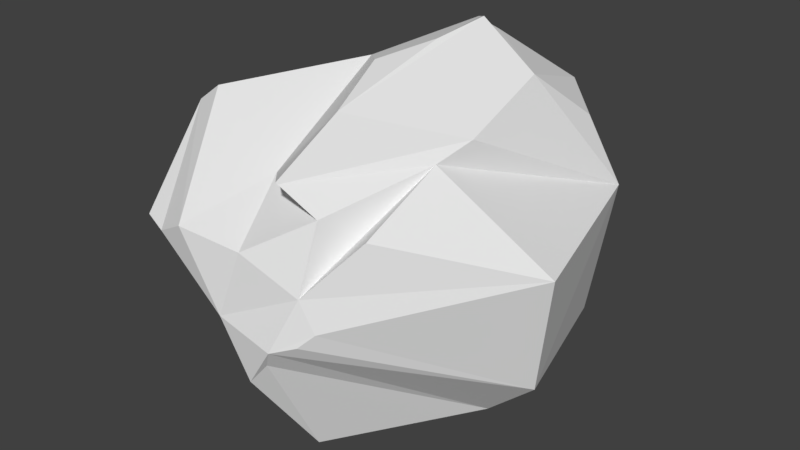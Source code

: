 # Source: LowPolyRock_Big.blend  (saved by Blender 2.78.0; exported with 4.5.12 LTS)
import bpy
from mathutils import Matrix  # noqa: F401  (used for matrix-valued properties, if any)

bpy.ops.wm.read_factory_settings(use_empty=True)
scene = bpy.context.scene
scene.name = 'Scene'

# ---- collections
col_collection_1 = bpy.data.collections.new('Collection 1'); scene.collection.children.link(col_collection_1)

# ---- world
world_world = bpy.data.worlds.new('World'); scene.world = world_world
world_world.color = (0.05088, 0.05088, 0.05088)
world_world.use_sun_shadow = False
world_world.sun_shadow_jitter_overblur = 0.0
world_world.cycles.sampling_method = 'MANUAL'

# ---- meshes
me_icosphere = bpy.data.meshes.new('Icosphere')
me_icosphere.from_pydata([(-1.679, 0.2577, 1.685), (-1.593, 0.9075, -1.532), (0.8696, -0.3843, -2.523), (1.973, -0.7485, -0.004517), (0.4111, 2.314, 0.2829), (-3.011, -1.288, 1.381), (-1.531, -1.718, 0.7006), (-1.85, -1.677, -2.56), (-0.6601, -2.045, -2.848), (0.3055, -0.8688, 1.034), (-0.1521, 0.6595, -1.894), (1.635, -0.4862, -1.811), (1.262, 1.93, 0.05744), (-0.5025, 2.016, -1.354), (0.9601, 1.823, -1.946), (-0.259, -2.694, -0.2107), (-0.5297, -2.964, -0.9278), (-0.2403, -2.774, -0.8312), (-0.6688, -2.87, -1.204), (-2.496, -2.835, 0.01162), (-1.174, -2.749, 0.1173), (-0.06452, -2.635, -0.6475), (-1.445, -2.885, -0.7993), (-2.037, -2.916, 0.258), (0.3133, -2.149, 0.5054), (-0.9356, -2.915, -1.535), (-0.2622, -2.329, 0.6771), (-3.214, -0.4962, -0.4879), (-3.406, 0.3077, -0.0946), (-3.408, 0.3046, -0.08063), (-3.407, 0.3094, -0.09116), (-3.408, 0.3088, -0.08216), (-3.324, -1.34, 1.128), (-3.406, 0.27, -0.05565), (-2.892, -1.61, -1.399), (-2.904, -2.691, 0.05933), (-1.289, -0.1266, 1.805), (-0.7936, 0.5436, 2.021), (0.5115, -0.4136, 1.265), (-1.011, -1.15, 1.462), (-0.8399, -2.404, 1.007), (-0.7974, -2.407, 0.9956), (-0.9875, 1.707, 2.014), (-0.7733, 1.899, 1.829), (-0.9123, 1.836, 1.904), (0.7785, 1.841, 0.9731), (0.2051, 2.349, 1.227), (-1.015, 1.776, 1.969), (-0.9111, 1.652, 2.039), (0.457, 0.9316, 1.712), (-0.5731, 1.245, 2.198)], [], [(2, 10, 14), (3, 11, 12), (12, 14, 4), (12, 11, 14), (11, 2, 14), (14, 13, 4), (14, 10, 13), (10, 1, 13), (42, 48, 50, 49, 45, 46, 43, 44, 47), (45, 12, 4, 46), (9, 3, 12), (21, 11, 3, 15), (21, 17, 11), (16, 2, 11, 17), (8, 10, 2), (8, 7, 10), (7, 1, 10), (27, 28, 1), (32, 5, 33), (24, 3, 9), (18, 8, 2, 16), (5, 6, 0), (43, 46, 4), (24, 15, 3), (7, 8, 25, 22), (6, 5, 23, 20), (40, 6, 20, 26, 41), (29, 31, 30, 28, 27, 34, 35, 32, 33), (34, 7, 22, 19, 35), (8, 18, 25), (9, 41, 26), (17, 21, 15, 24, 9, 26, 20, 23, 19, 22, 25, 18, 16), (5, 32, 35, 19, 23), (5, 0, 29, 33), (1, 28, 30, 13), (7, 34, 27, 1), (6, 40, 39), (48, 37, 50), (6, 39, 36, 0), (37, 36, 39, 40, 41, 9, 38, 49, 50), (38, 9, 12, 45, 49), (13, 30, 31, 47, 44), (13, 44, 43, 4), (29, 0, 42, 47, 31), (0, 36, 37, 48, 42)])
me_icosphere.use_remesh_preserve_volume = False
me_icosphere.use_remesh_preserve_attributes = False
me_icosphere.use_mirror_vertex_groups = False
me_icosphere.update()

# ---- objects
ob_icosphere = bpy.data.objects.new('Icosphere', me_icosphere)

# ---- transforms, parenting, visibility, modifiers, constraints
ob_icosphere.location = (0.0, 0.0, 0.0)
ob_icosphere.lineart.crease_threshold = 0.0

# ---- collection membership
col_collection_1.objects.link(ob_icosphere)

# ---- scene / render settings (as saved in the file)
scene.frame_start = 1; scene.frame_end = 250; scene.frame_set(1)
scene.render.engine = 'BLENDER_EEVEE_NEXT'
scene.render.resolution_percentage = 50
scene.render.dither_intensity = 0.0
scene.cycles.use_denoising = False
scene.cycles.samples = 128
scene.cycles.sampling_pattern = 'TABULATED_SOBOL'
scene.cycles.light_sampling_threshold = 0.0
scene.cycles.use_adaptive_sampling = False
scene.cycles.use_light_tree = False
scene.cycles.blur_glossy = 0.0
scene.cycles.sample_clamp_indirect = 0.0
scene.view_settings.view_transform = 'Standard'
bpy.context.view_layer.update()

# ---- added for rendering (the .blend has no active camera and no usable light): camera, sun
cam_auto = bpy.data.cameras.new('AutoCamera')
cam_auto.lens = 50.0
cam_auto.sensor_width = 36.0
cam_auto.clip_end = 1000.0
ob_auto_camera = bpy.data.objects.new('AutoCamera', cam_auto)
scene.collection.objects.link(ob_auto_camera)
ob_auto_camera.location = (7.69421, -10.4016, 6.40459)
ob_auto_camera.rotation_euler = (1.09748, -7.21219e-08, 0.694738)
scene.camera = ob_auto_camera
light_auto_sun = bpy.data.lights.new('AutoSun', 'SUN')
light_auto_sun.energy = 3.0
light_auto_sun.angle = 0.0523599
ob_auto_sun = bpy.data.objects.new('AutoSun', light_auto_sun)
scene.collection.objects.link(ob_auto_sun)
ob_auto_sun.rotation_euler = (0.872665, 0.174533, 0.523599)
bpy.context.view_layer.update()
